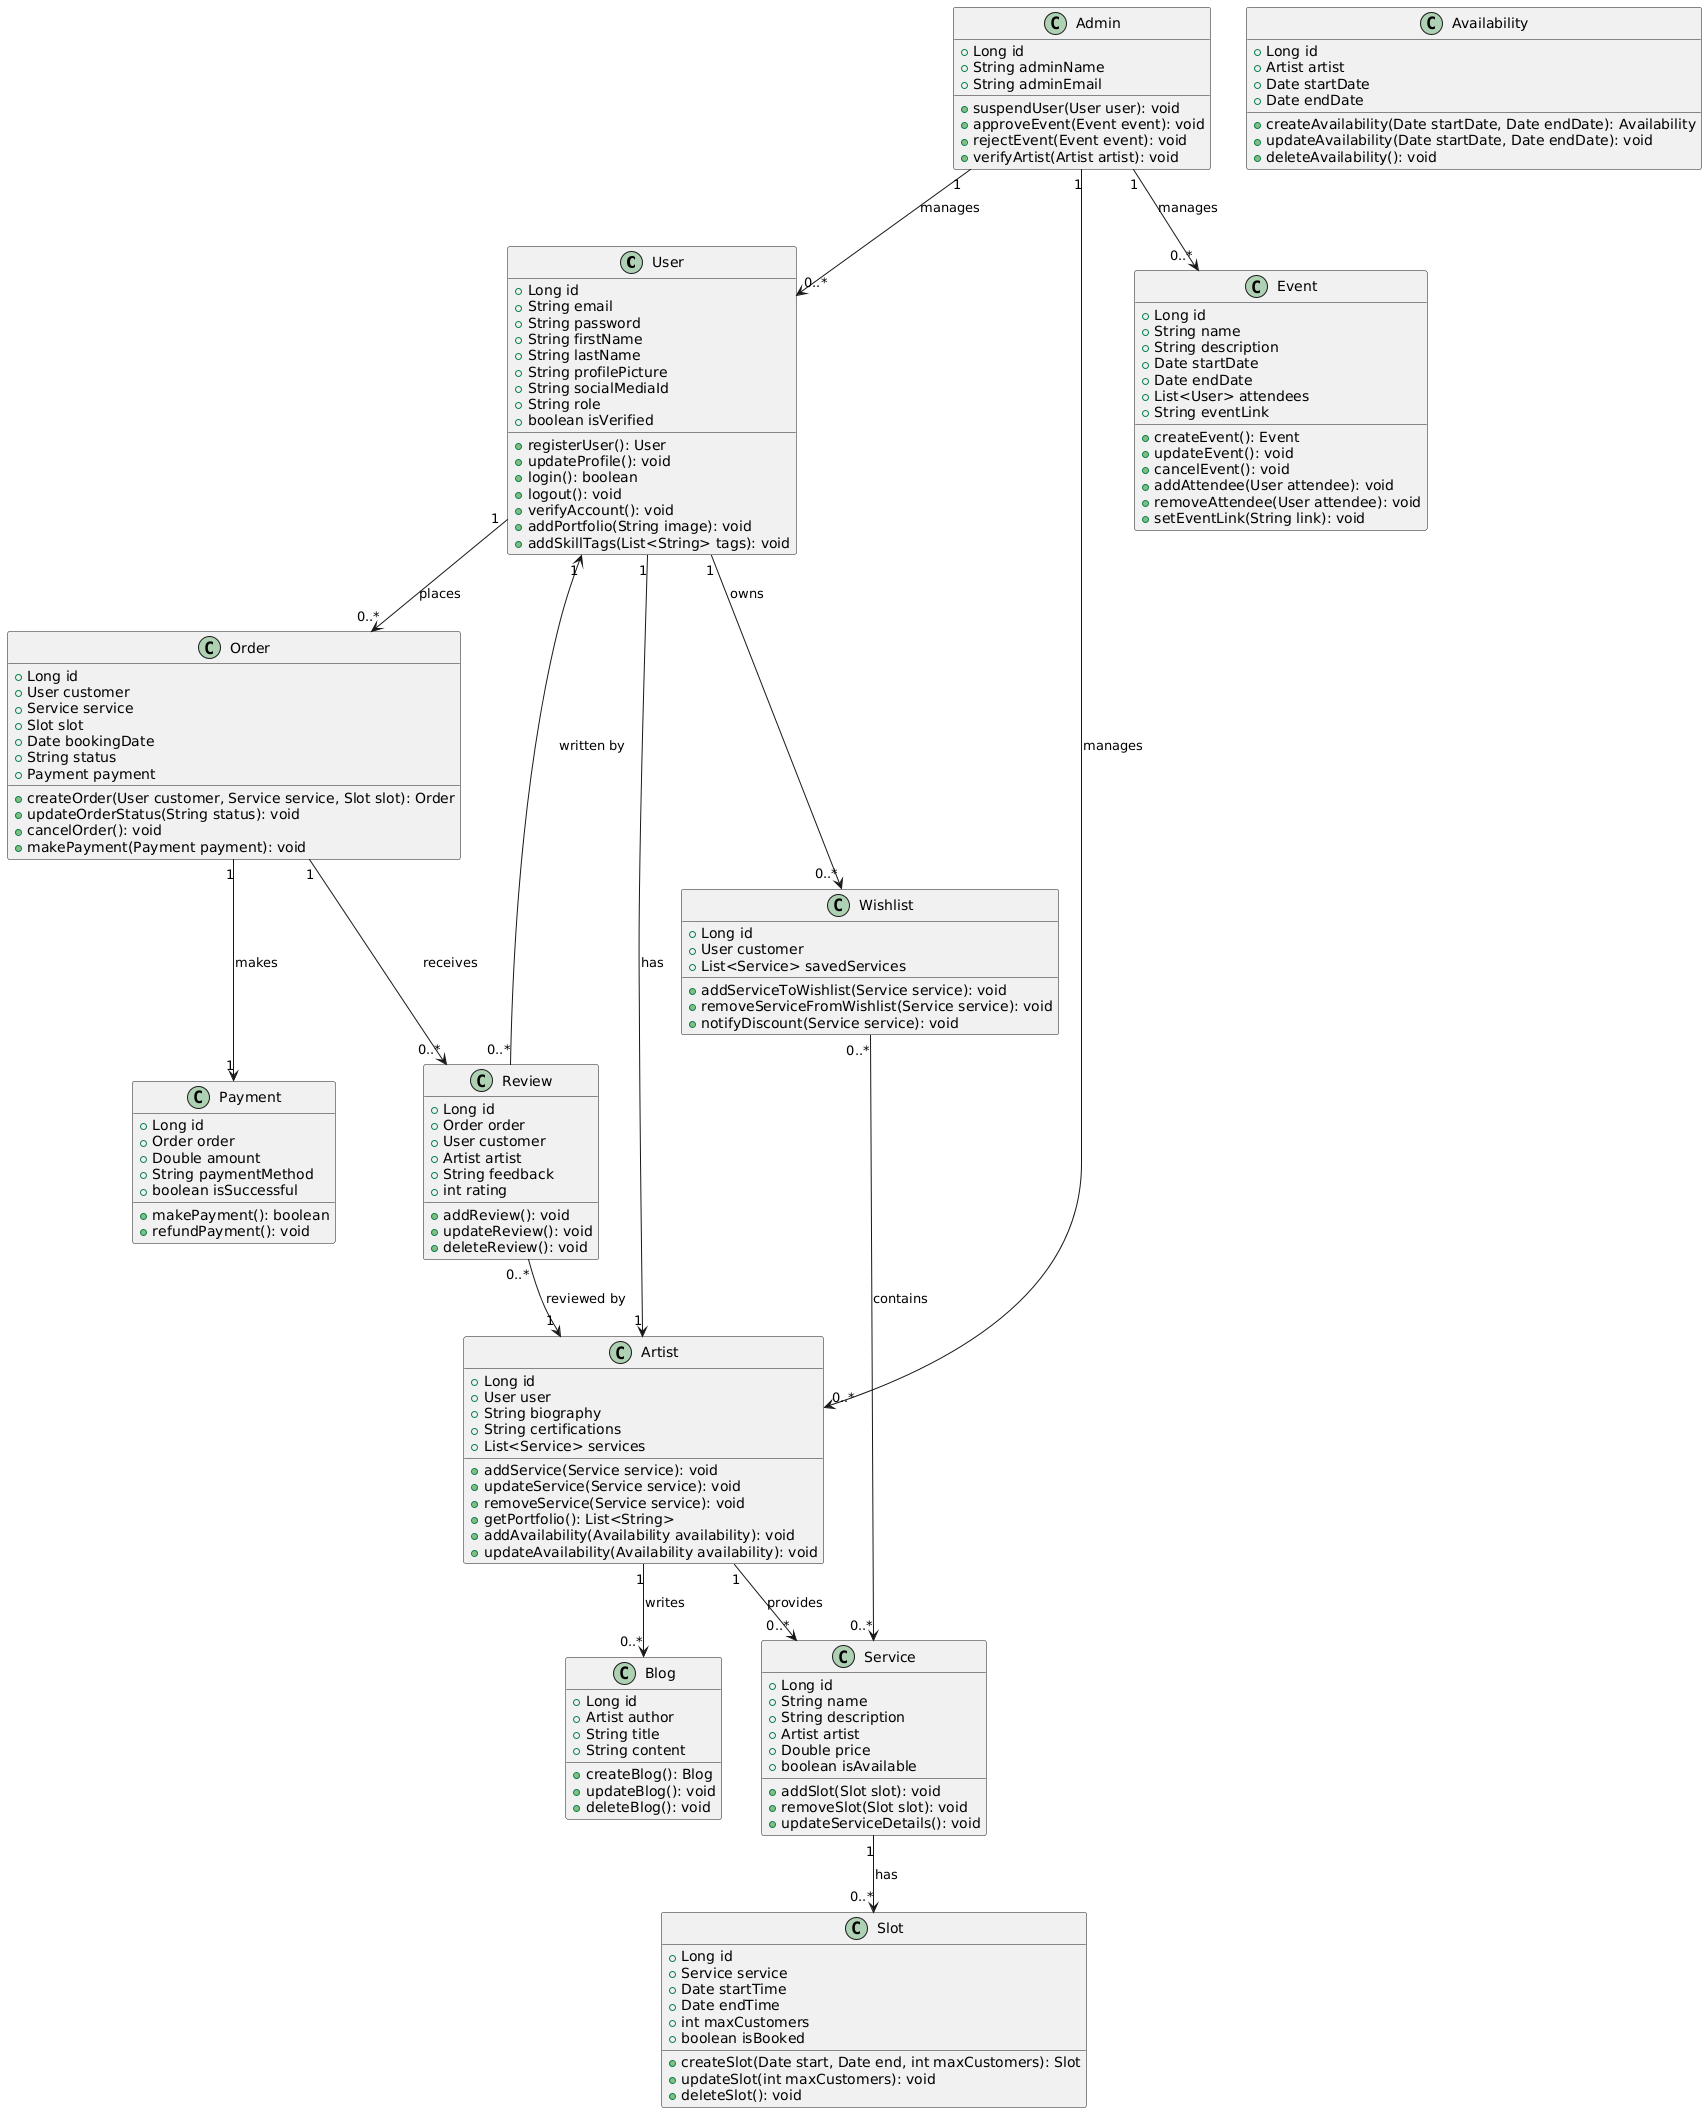

The diagram above was rendered by PlantUML. Its source (embedded in the PNG):
@startuml
' User Class
class User {
  +Long id
  +String email
  +String password
  +String firstName
  +String lastName
  +String profilePicture
  +String socialMediaId
  +String role
  +boolean isVerified
  +registerUser(): User
  +updateProfile(): void
  +login(): boolean
  +logout(): void
  +verifyAccount(): void
  +addPortfolio(String image): void
  +addSkillTags(List<String> tags): void
}

' Artist Class
class Artist {
  +Long id
  +User user
  +String biography
  +String certifications
  +List<Service> services
  +addService(Service service): void
  +updateService(Service service): void
  +removeService(Service service): void
  +getPortfolio(): List<String>
  +addAvailability(Availability availability): void
  +updateAvailability(Availability availability): void
}

' Service Class
class Service {
  +Long id
  +String name
  +String description
  +Artist artist
  +Double price
  +boolean isAvailable
  +addSlot(Slot slot): void
  +removeSlot(Slot slot): void
  +updateServiceDetails(): void
}

' Slot Class
class Slot {
  +Long id
  +Service service
  +Date startTime
  +Date endTime
  +int maxCustomers
  +boolean isBooked
  +createSlot(Date start, Date end, int maxCustomers): Slot
  +updateSlot(int maxCustomers): void
  +deleteSlot(): void
}

' Order Class
class Order {
  +Long id
  +User customer
  +Service service
  +Slot slot
  +Date bookingDate
  +String status
  +Payment payment
  +createOrder(User customer, Service service, Slot slot): Order
  +updateOrderStatus(String status): void
  +cancelOrder(): void
  +makePayment(Payment payment): void
}

' Payment Class
class Payment {
  +Long id
  +Order order
  +Double amount
  +String paymentMethod
  +boolean isSuccessful
  +makePayment(): boolean
  +refundPayment(): void
}

' Availability Class
class Availability {
  +Long id
  +Artist artist
  +Date startDate
  +Date endDate
  +createAvailability(Date startDate, Date endDate): Availability
  +updateAvailability(Date startDate, Date endDate): void
  +deleteAvailability(): void
}

' Event Class
class Event {
  +Long id
  +String name
  +String description
  +Date startDate
  +Date endDate
  +List<User> attendees
  +String eventLink
  +createEvent(): Event
  +updateEvent(): void
  +cancelEvent(): void
  +addAttendee(User attendee): void
  +removeAttendee(User attendee): void
  +setEventLink(String link): void
}

' Review Class
class Review {
  +Long id
  +Order order
  +User customer
  +Artist artist
  +String feedback
  +int rating
  +addReview(): void
  +updateReview(): void
  +deleteReview(): void
}

' Blog Class
class Blog {
  +Long id
  +Artist author
  +String title
  +String content
  +createBlog(): Blog
  +updateBlog(): void
  +deleteBlog(): void
}

' Wishlist Class
class Wishlist {
  +Long id
  +User customer
  +List<Service> savedServices
  +addServiceToWishlist(Service service): void
  +removeServiceFromWishlist(Service service): void
  +notifyDiscount(Service service): void
}

' Admin Class
class Admin {
  +Long id
  +String adminName
  +String adminEmail
  +suspendUser(User user): void
  +approveEvent(Event event): void
  +rejectEvent(Event event): void
  +verifyArtist(Artist artist): void
}

' Relationships

' One-to-one Relationship (User and Artist)
User "1" --> "1" Artist : has

' One-to-many Relationship (Artist to Service)
Artist "1" --> "0..*" Service : provides

' One-to-many Relationship (Service to Slot)
Service "1" --> "0..*" Slot : has

' One-to-many Relationship (User to Order)
User "1" --> "0..*" Order : places

' One-to-one Relationship (Order to Payment)
Order "1" --> "1" Payment : makes

' One-to-many Relationship (Order to Review)
Order "1" --> "0..*" Review : receives

' Many-to-one Relationship (Review to Artist)
Review "0..*" --> "1" Artist : reviewed by

' Many-to-one Relationship (Review to User)
Review "0..*" --> "1" User : written by

' One-to-many Relationship (Artist to Blog)
Artist "1" --> "0..*" Blog : writes

' One-to-many Relationship (User to Wishlist)
User "1" --> "0..*" Wishlist : owns

' Many-to-many Relationship (Wishlist to Service)
Wishlist "0..*" --> "0..*" Service : contains

' One-to-many Relationship (Admin to User)
Admin "1" --> "0..*" User : manages

' One-to-many Relationship (Admin to Event)
Admin "1" --> "0..*" Event : manages

' One-to-many Relationship (Admin to Artist)
Admin "1" --> "0..*" Artist : manages
@enduml